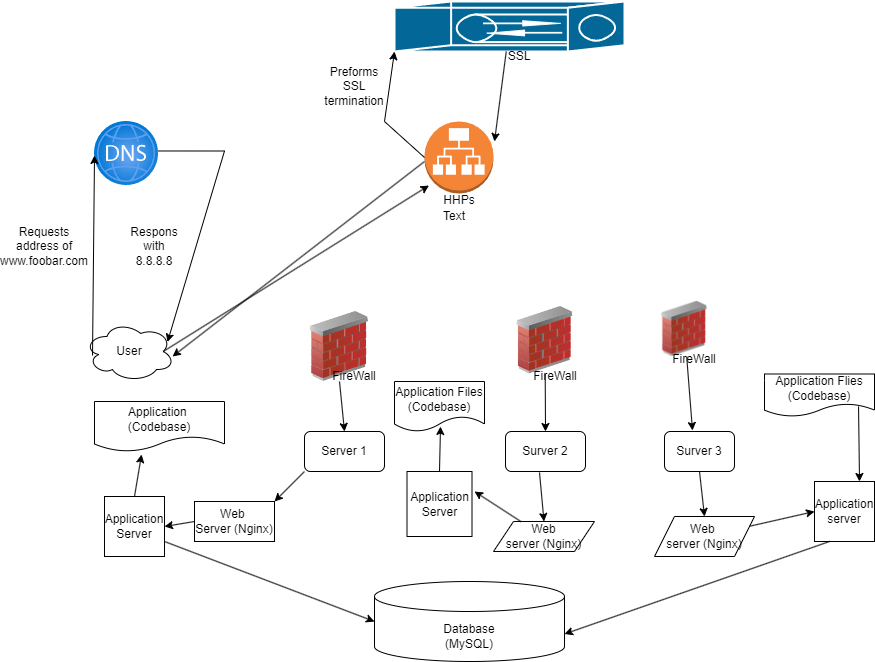

The diagram above was exported from draw.io. Its source (the exported page's mxGraphModel, read from the mxfile embedded in the PNG):
<mxGraphModel dx="1707" dy="434" grid="1" gridSize="10" guides="1" tooltips="1" connect="1" arrows="1" fold="1" page="1" pageScale="1" pageWidth="827" pageHeight="1169" math="0" shadow="0">
  <root>
    <mxCell id="0" />
    <mxCell id="1" parent="0" />
    <mxCell id="V23xeCSDz__CN2vkkkVc-25" value="" style="image;aspect=fixed;html=1;points=[];align=center;fontSize=12;image=img/lib/azure2/networking/DNS_Zones.svg;" parent="1" vertex="1">
      <mxGeometry x="-730" y="130" width="64" height="64" as="geometry" />
    </mxCell>
    <mxCell id="V23xeCSDz__CN2vkkkVc-26" value="User" style="ellipse;shape=cloud;whiteSpace=wrap;html=1;" parent="1" vertex="1">
      <mxGeometry x="-740" y="330" width="90" height="60" as="geometry" />
    </mxCell>
    <mxCell id="V23xeCSDz__CN2vkkkVc-27" value="" style="endArrow=classic;html=1;rounded=0;entryX=0.922;entryY=0.367;entryDx=0;entryDy=0;entryPerimeter=0;exitX=1;exitY=0.484;exitDx=0;exitDy=0;exitPerimeter=0;" parent="1" edge="1">
      <mxGeometry width="50" height="50" relative="1" as="geometry">
        <mxPoint x="-666" y="159.476" as="sourcePoint" />
        <mxPoint x="-657.02" y="350.52" as="targetPoint" />
        <Array as="points">
          <mxPoint x="-600" y="159.5" />
        </Array>
      </mxGeometry>
    </mxCell>
    <mxCell id="V23xeCSDz__CN2vkkkVc-28" value="" style="endArrow=classic;html=1;rounded=0;exitX=0.089;exitY=0.567;exitDx=0;exitDy=0;exitPerimeter=0;entryX=0;entryY=0.531;entryDx=0;entryDy=0;entryPerimeter=0;" parent="1" source="V23xeCSDz__CN2vkkkVc-26" target="V23xeCSDz__CN2vkkkVc-25" edge="1">
      <mxGeometry width="50" height="50" relative="1" as="geometry">
        <mxPoint x="-400" y="260" as="sourcePoint" />
        <mxPoint x="-760" y="180" as="targetPoint" />
        <Array as="points" />
      </mxGeometry>
    </mxCell>
    <mxCell id="V23xeCSDz__CN2vkkkVc-29" value="Requests address of www.foobar.com" style="text;html=1;strokeColor=none;fillColor=none;align=center;verticalAlign=middle;whiteSpace=wrap;rounded=0;" parent="1" vertex="1">
      <mxGeometry x="-810" y="220" width="60" height="70" as="geometry" />
    </mxCell>
    <mxCell id="V23xeCSDz__CN2vkkkVc-31" value="Respons with 8.8.8.8" style="text;html=1;strokeColor=none;fillColor=none;align=center;verticalAlign=middle;whiteSpace=wrap;rounded=0;" parent="1" vertex="1">
      <mxGeometry x="-700" y="240" width="60" height="30" as="geometry" />
    </mxCell>
    <mxCell id="V23xeCSDz__CN2vkkkVc-33" value="" style="outlineConnect=0;dashed=0;verticalLabelPosition=bottom;verticalAlign=top;align=center;html=1;shape=mxgraph.aws3.application_load_balancer;fillColor=#F58536;gradientColor=none;" parent="1" vertex="1">
      <mxGeometry x="-400" y="130" width="69" height="72" as="geometry" />
    </mxCell>
    <mxCell id="V23xeCSDz__CN2vkkkVc-34" value="HHPs" style="text;html=1;strokeColor=none;fillColor=none;align=center;verticalAlign=middle;whiteSpace=wrap;rounded=0;" parent="1" vertex="1">
      <mxGeometry x="-395.5" y="194" width="60" height="30" as="geometry" />
    </mxCell>
    <mxCell id="V23xeCSDz__CN2vkkkVc-35" value="" style="shape=mxgraph.cisco.misc.ssl_terminator;html=1;pointerEvents=1;dashed=0;fillColor=#036897;strokeColor=#ffffff;strokeWidth=2;verticalLabelPosition=bottom;verticalAlign=top;align=center;outlineConnect=0;" parent="1" vertex="1">
      <mxGeometry x="-430" y="10" width="230" height="50" as="geometry" />
    </mxCell>
    <mxCell id="V23xeCSDz__CN2vkkkVc-36" value="SSL" style="text;html=1;strokeColor=none;fillColor=none;align=center;verticalAlign=middle;whiteSpace=wrap;rounded=0;" parent="1" vertex="1">
      <mxGeometry x="-335.5" y="50" width="60" height="30" as="geometry" />
    </mxCell>
    <mxCell id="V23xeCSDz__CN2vkkkVc-37" value="" style="endArrow=classic;html=1;rounded=0;entryX=0;entryY=1;entryDx=0;entryDy=0;entryPerimeter=0;exitX=0;exitY=0.5;exitDx=0;exitDy=0;exitPerimeter=0;" parent="1" source="V23xeCSDz__CN2vkkkVc-33" target="V23xeCSDz__CN2vkkkVc-35" edge="1">
      <mxGeometry width="50" height="50" relative="1" as="geometry">
        <mxPoint x="-480" y="290" as="sourcePoint" />
        <mxPoint x="-350" y="210" as="targetPoint" />
        <Array as="points">
          <mxPoint x="-440" y="130" />
        </Array>
      </mxGeometry>
    </mxCell>
    <mxCell id="V23xeCSDz__CN2vkkkVc-38" value="" style="endArrow=classic;html=1;rounded=0;" parent="1" source="V23xeCSDz__CN2vkkkVc-35" edge="1">
      <mxGeometry width="50" height="50" relative="1" as="geometry">
        <mxPoint x="-400" y="250" as="sourcePoint" />
        <mxPoint x="-330" y="150" as="targetPoint" />
      </mxGeometry>
    </mxCell>
    <mxCell id="V23xeCSDz__CN2vkkkVc-39" value="Preforms SSL termination" style="text;html=1;strokeColor=none;fillColor=none;align=center;verticalAlign=middle;whiteSpace=wrap;rounded=0;" parent="1" vertex="1">
      <mxGeometry x="-500" y="80" width="60" height="30" as="geometry" />
    </mxCell>
    <mxCell id="V23xeCSDz__CN2vkkkVc-40" value="" style="endArrow=classic;html=1;rounded=0;entryX=0.978;entryY=0.583;entryDx=0;entryDy=0;entryPerimeter=0;" parent="1" target="V23xeCSDz__CN2vkkkVc-26" edge="1">
      <mxGeometry width="50" height="50" relative="1" as="geometry">
        <mxPoint x="-400" y="170" as="sourcePoint" />
        <mxPoint x="-350" y="200" as="targetPoint" />
      </mxGeometry>
    </mxCell>
    <mxCell id="V23xeCSDz__CN2vkkkVc-41" value="" style="endArrow=classic;html=1;rounded=0;exitX=0.875;exitY=0.5;exitDx=0;exitDy=0;exitPerimeter=0;entryX=0;entryY=0;entryDx=0;entryDy=0;" parent="1" source="V23xeCSDz__CN2vkkkVc-26" target="V23xeCSDz__CN2vkkkVc-34" edge="1">
      <mxGeometry width="50" height="50" relative="1" as="geometry">
        <mxPoint x="-400" y="250" as="sourcePoint" />
        <mxPoint x="-350" y="200" as="targetPoint" />
      </mxGeometry>
    </mxCell>
    <mxCell id="V23xeCSDz__CN2vkkkVc-42" value="Text" style="text;html=1;strokeColor=none;fillColor=none;align=center;verticalAlign=middle;whiteSpace=wrap;rounded=0;" parent="1" vertex="1">
      <mxGeometry x="-400" y="210" width="60" height="30" as="geometry" />
    </mxCell>
    <mxCell id="tymdDcZ55RNrRHiuE0UM-1" value="" style="image;html=1;image=img/lib/clip_art/networking/Firewall_02_128x128.png" vertex="1" parent="1">
      <mxGeometry x="-550" y="320" width="130" height="70" as="geometry" />
    </mxCell>
    <mxCell id="tymdDcZ55RNrRHiuE0UM-2" value="Server 1" style="rounded=1;whiteSpace=wrap;html=1;" vertex="1" parent="1">
      <mxGeometry x="-520" y="440" width="80" height="40" as="geometry" />
    </mxCell>
    <mxCell id="tymdDcZ55RNrRHiuE0UM-3" value="" style="image;html=1;image=img/lib/clip_art/networking/Firewall_02_128x128.png" vertex="1" parent="1">
      <mxGeometry x="-320" y="315" width="81" height="67.5" as="geometry" />
    </mxCell>
    <mxCell id="tymdDcZ55RNrRHiuE0UM-4" value="" style="image;html=1;image=img/lib/clip_art/networking/Firewall_02_128x128.png" vertex="1" parent="1">
      <mxGeometry x="-190" y="310" width="100" height="55" as="geometry" />
    </mxCell>
    <mxCell id="tymdDcZ55RNrRHiuE0UM-5" value="Surver 2" style="rounded=1;whiteSpace=wrap;html=1;" vertex="1" parent="1">
      <mxGeometry x="-319" y="440" width="80" height="40" as="geometry" />
    </mxCell>
    <mxCell id="tymdDcZ55RNrRHiuE0UM-6" value="Surver 3" style="rounded=1;whiteSpace=wrap;html=1;" vertex="1" parent="1">
      <mxGeometry x="-160" y="440" width="70" height="40" as="geometry" />
    </mxCell>
    <mxCell id="tymdDcZ55RNrRHiuE0UM-7" value="Web&amp;nbsp;&lt;br&gt;server (Nginx)" style="shape=parallelogram;perimeter=parallelogramPerimeter;whiteSpace=wrap;html=1;fixedSize=1;" vertex="1" parent="1">
      <mxGeometry x="-170" y="525" width="100" height="40" as="geometry" />
    </mxCell>
    <mxCell id="tymdDcZ55RNrRHiuE0UM-8" value="Web&lt;br&gt;server (Nginx)" style="shape=parallelogram;perimeter=parallelogramPerimeter;whiteSpace=wrap;html=1;fixedSize=1;" vertex="1" parent="1">
      <mxGeometry x="-331" y="530" width="101" height="30" as="geometry" />
    </mxCell>
    <mxCell id="tymdDcZ55RNrRHiuE0UM-10" value="Application Files&lt;br&gt;(Codebase)" style="shape=document;whiteSpace=wrap;html=1;boundedLbl=1;" vertex="1" parent="1">
      <mxGeometry x="-430" y="390" width="90" height="50" as="geometry" />
    </mxCell>
    <mxCell id="tymdDcZ55RNrRHiuE0UM-11" value="Application&lt;br&gt;Server" style="whiteSpace=wrap;html=1;aspect=fixed;" vertex="1" parent="1">
      <mxGeometry x="-417.5" y="480" width="65" height="65" as="geometry" />
    </mxCell>
    <mxCell id="tymdDcZ55RNrRHiuE0UM-12" value="Application&lt;br&gt;server" style="whiteSpace=wrap;html=1;aspect=fixed;" vertex="1" parent="1">
      <mxGeometry x="-10" y="490" width="60" height="60" as="geometry" />
    </mxCell>
    <mxCell id="tymdDcZ55RNrRHiuE0UM-13" value="Application Flies&lt;br&gt;(Codebase)" style="shape=document;whiteSpace=wrap;html=1;boundedLbl=1;" vertex="1" parent="1">
      <mxGeometry x="-60" y="382.5" width="110" height="42.5" as="geometry" />
    </mxCell>
    <mxCell id="tymdDcZ55RNrRHiuE0UM-14" value="Application&amp;nbsp;&lt;br&gt;(Codebase)" style="shape=document;whiteSpace=wrap;html=1;boundedLbl=1;" vertex="1" parent="1">
      <mxGeometry x="-730" y="410" width="130" height="50" as="geometry" />
    </mxCell>
    <mxCell id="tymdDcZ55RNrRHiuE0UM-15" value="Application&lt;br&gt;Server" style="whiteSpace=wrap;html=1;aspect=fixed;" vertex="1" parent="1">
      <mxGeometry x="-720" y="505" width="60" height="60" as="geometry" />
    </mxCell>
    <mxCell id="tymdDcZ55RNrRHiuE0UM-16" value="" style="endArrow=classic;html=1;rounded=0;exitX=0.5;exitY=0;exitDx=0;exitDy=0;entryX=0.362;entryY=1.06;entryDx=0;entryDy=0;entryPerimeter=0;" edge="1" parent="1" source="tymdDcZ55RNrRHiuE0UM-15" target="tymdDcZ55RNrRHiuE0UM-14">
      <mxGeometry width="50" height="50" relative="1" as="geometry">
        <mxPoint x="-400" y="460" as="sourcePoint" />
        <mxPoint x="-350" y="410" as="targetPoint" />
      </mxGeometry>
    </mxCell>
    <mxCell id="tymdDcZ55RNrRHiuE0UM-18" value="Web&amp;nbsp;&lt;br&gt;Server (Nginx)" style="rounded=0;whiteSpace=wrap;html=1;" vertex="1" parent="1">
      <mxGeometry x="-630" y="510" width="80" height="40" as="geometry" />
    </mxCell>
    <mxCell id="tymdDcZ55RNrRHiuE0UM-19" value="" style="endArrow=classic;html=1;rounded=0;exitX=0;exitY=0.5;exitDx=0;exitDy=0;entryX=1;entryY=0.5;entryDx=0;entryDy=0;" edge="1" parent="1" source="tymdDcZ55RNrRHiuE0UM-18" target="tymdDcZ55RNrRHiuE0UM-15">
      <mxGeometry width="50" height="50" relative="1" as="geometry">
        <mxPoint x="-400" y="460" as="sourcePoint" />
        <mxPoint x="-350" y="410" as="targetPoint" />
      </mxGeometry>
    </mxCell>
    <mxCell id="tymdDcZ55RNrRHiuE0UM-20" value="" style="endArrow=classic;html=1;rounded=0;exitX=0.5;exitY=1;exitDx=0;exitDy=0;entryX=0.5;entryY=0;entryDx=0;entryDy=0;" edge="1" parent="1" source="tymdDcZ55RNrRHiuE0UM-1" target="tymdDcZ55RNrRHiuE0UM-2">
      <mxGeometry width="50" height="50" relative="1" as="geometry">
        <mxPoint x="-400" y="460" as="sourcePoint" />
        <mxPoint x="-350" y="410" as="targetPoint" />
      </mxGeometry>
    </mxCell>
    <mxCell id="tymdDcZ55RNrRHiuE0UM-21" value="" style="endArrow=classic;html=1;rounded=0;exitX=0;exitY=1;exitDx=0;exitDy=0;entryX=1;entryY=0;entryDx=0;entryDy=0;" edge="1" parent="1" source="tymdDcZ55RNrRHiuE0UM-2" target="tymdDcZ55RNrRHiuE0UM-18">
      <mxGeometry width="50" height="50" relative="1" as="geometry">
        <mxPoint x="-400" y="460" as="sourcePoint" />
        <mxPoint x="-350" y="410" as="targetPoint" />
      </mxGeometry>
    </mxCell>
    <mxCell id="tymdDcZ55RNrRHiuE0UM-23" value="" style="endArrow=classic;html=1;rounded=0;exitX=0.5;exitY=0;exitDx=0;exitDy=0;entryX=0.511;entryY=0.9;entryDx=0;entryDy=0;entryPerimeter=0;" edge="1" parent="1" source="tymdDcZ55RNrRHiuE0UM-11" target="tymdDcZ55RNrRHiuE0UM-10">
      <mxGeometry width="50" height="50" relative="1" as="geometry">
        <mxPoint x="-400" y="460" as="sourcePoint" />
        <mxPoint x="-350" y="410" as="targetPoint" />
      </mxGeometry>
    </mxCell>
    <mxCell id="tymdDcZ55RNrRHiuE0UM-24" value="" style="endArrow=classic;html=1;rounded=0;entryX=0.5;entryY=0;entryDx=0;entryDy=0;" edge="1" parent="1" source="tymdDcZ55RNrRHiuE0UM-3" target="tymdDcZ55RNrRHiuE0UM-5">
      <mxGeometry width="50" height="50" relative="1" as="geometry">
        <mxPoint x="-400" y="460" as="sourcePoint" />
        <mxPoint x="-350" y="410" as="targetPoint" />
      </mxGeometry>
    </mxCell>
    <mxCell id="tymdDcZ55RNrRHiuE0UM-25" value="" style="endArrow=classic;html=1;rounded=0;exitX=0.425;exitY=1.025;exitDx=0;exitDy=0;exitPerimeter=0;entryX=0.5;entryY=0;entryDx=0;entryDy=0;" edge="1" parent="1" source="tymdDcZ55RNrRHiuE0UM-5" target="tymdDcZ55RNrRHiuE0UM-8">
      <mxGeometry width="50" height="50" relative="1" as="geometry">
        <mxPoint x="-400" y="460" as="sourcePoint" />
        <mxPoint x="-350" y="410" as="targetPoint" />
      </mxGeometry>
    </mxCell>
    <mxCell id="tymdDcZ55RNrRHiuE0UM-26" value="" style="endArrow=classic;html=1;rounded=0;entryX=0.4;entryY=-0.025;entryDx=0;entryDy=0;entryPerimeter=0;" edge="1" parent="1" source="tymdDcZ55RNrRHiuE0UM-4" target="tymdDcZ55RNrRHiuE0UM-6">
      <mxGeometry width="50" height="50" relative="1" as="geometry">
        <mxPoint x="-400" y="460" as="sourcePoint" />
        <mxPoint x="-350" y="410" as="targetPoint" />
      </mxGeometry>
    </mxCell>
    <mxCell id="tymdDcZ55RNrRHiuE0UM-27" value="" style="endArrow=classic;html=1;rounded=0;exitX=0.5;exitY=1;exitDx=0;exitDy=0;entryX=0.5;entryY=0;entryDx=0;entryDy=0;" edge="1" parent="1" source="tymdDcZ55RNrRHiuE0UM-6" target="tymdDcZ55RNrRHiuE0UM-7">
      <mxGeometry width="50" height="50" relative="1" as="geometry">
        <mxPoint x="-400" y="460" as="sourcePoint" />
        <mxPoint x="-350" y="410" as="targetPoint" />
      </mxGeometry>
    </mxCell>
    <mxCell id="tymdDcZ55RNrRHiuE0UM-28" value="" style="endArrow=classic;html=1;rounded=0;exitX=0.855;exitY=0.765;exitDx=0;exitDy=0;exitPerimeter=0;entryX=0.75;entryY=0;entryDx=0;entryDy=0;" edge="1" parent="1" source="tymdDcZ55RNrRHiuE0UM-13" target="tymdDcZ55RNrRHiuE0UM-12">
      <mxGeometry width="50" height="50" relative="1" as="geometry">
        <mxPoint x="-400" y="460" as="sourcePoint" />
        <mxPoint x="-350" y="410" as="targetPoint" />
      </mxGeometry>
    </mxCell>
    <mxCell id="tymdDcZ55RNrRHiuE0UM-29" value="" style="endArrow=classic;html=1;rounded=0;entryX=0;entryY=0.5;entryDx=0;entryDy=0;" edge="1" parent="1" source="tymdDcZ55RNrRHiuE0UM-7" target="tymdDcZ55RNrRHiuE0UM-12">
      <mxGeometry width="50" height="50" relative="1" as="geometry">
        <mxPoint x="-400" y="460" as="sourcePoint" />
        <mxPoint x="-350" y="410" as="targetPoint" />
      </mxGeometry>
    </mxCell>
    <mxCell id="tymdDcZ55RNrRHiuE0UM-30" value="" style="endArrow=classic;html=1;rounded=0;" edge="1" parent="1" source="tymdDcZ55RNrRHiuE0UM-8">
      <mxGeometry width="50" height="50" relative="1" as="geometry">
        <mxPoint x="-400" y="460" as="sourcePoint" />
        <mxPoint x="-350" y="500" as="targetPoint" />
      </mxGeometry>
    </mxCell>
    <mxCell id="tymdDcZ55RNrRHiuE0UM-31" value="" style="shape=cylinder3;whiteSpace=wrap;html=1;boundedLbl=1;backgroundOutline=1;size=15;" vertex="1" parent="1">
      <mxGeometry x="-450" y="590" width="190" height="80" as="geometry" />
    </mxCell>
    <mxCell id="tymdDcZ55RNrRHiuE0UM-32" value="Database (MySQL)" style="text;html=1;strokeColor=none;fillColor=none;align=center;verticalAlign=middle;whiteSpace=wrap;rounded=0;" vertex="1" parent="1">
      <mxGeometry x="-385" y="630" width="60" height="30" as="geometry" />
    </mxCell>
    <mxCell id="tymdDcZ55RNrRHiuE0UM-33" value="" style="endArrow=classic;html=1;rounded=0;exitX=1;exitY=0.75;exitDx=0;exitDy=0;entryX=0;entryY=0.5;entryDx=0;entryDy=0;entryPerimeter=0;" edge="1" parent="1" source="tymdDcZ55RNrRHiuE0UM-15" target="tymdDcZ55RNrRHiuE0UM-31">
      <mxGeometry width="50" height="50" relative="1" as="geometry">
        <mxPoint x="-400" y="480" as="sourcePoint" />
        <mxPoint x="-350" y="430" as="targetPoint" />
      </mxGeometry>
    </mxCell>
    <mxCell id="tymdDcZ55RNrRHiuE0UM-34" value="" style="endArrow=classic;html=1;rounded=0;exitX=0.25;exitY=1;exitDx=0;exitDy=0;entryX=1;entryY=0;entryDx=0;entryDy=52.5;entryPerimeter=0;" edge="1" parent="1" source="tymdDcZ55RNrRHiuE0UM-12" target="tymdDcZ55RNrRHiuE0UM-31">
      <mxGeometry width="50" height="50" relative="1" as="geometry">
        <mxPoint x="-400" y="480" as="sourcePoint" />
        <mxPoint x="-350" y="430" as="targetPoint" />
      </mxGeometry>
    </mxCell>
    <mxCell id="tymdDcZ55RNrRHiuE0UM-35" value="FireWall" style="text;html=1;strokeColor=none;fillColor=none;align=center;verticalAlign=middle;whiteSpace=wrap;rounded=0;" vertex="1" parent="1">
      <mxGeometry x="-500" y="370" width="60" height="30" as="geometry" />
    </mxCell>
    <mxCell id="tymdDcZ55RNrRHiuE0UM-36" value="FireWall" style="text;html=1;strokeColor=none;fillColor=none;align=center;verticalAlign=middle;whiteSpace=wrap;rounded=0;" vertex="1" parent="1">
      <mxGeometry x="-299" y="370" width="60" height="30" as="geometry" />
    </mxCell>
    <mxCell id="tymdDcZ55RNrRHiuE0UM-37" value="FireWall" style="text;html=1;strokeColor=none;fillColor=none;align=center;verticalAlign=middle;whiteSpace=wrap;rounded=0;" vertex="1" parent="1">
      <mxGeometry x="-160" y="352.5" width="60" height="30" as="geometry" />
    </mxCell>
  </root>
</mxGraphModel>